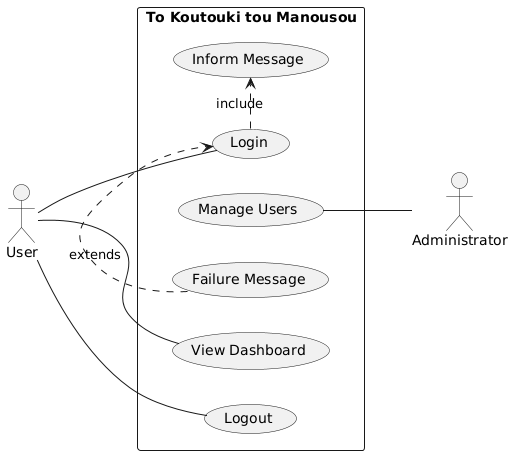

The diagram above was rendered by PlantUML. Its source (embedded in the PNG):
@startuml

left to right direction

actor "User" as usr
actor "Administrator" as admin

rectangle "To Koutouki tou Manousou" {
  usecase "Login" as UC1
  usecase "View Dashboard" as UC2
  usecase "Logout" as UC3
  usecase "Manage Users" as UC4
  usecase "Inform Message" as UC5
  usecase "Failure Message" as UC6

}

usr -- UC1
usr -- UC2
usr -- UC3
admin -up- UC4

UC1 .> UC5 : include
UC6 .> UC1 : extends





















@enduml